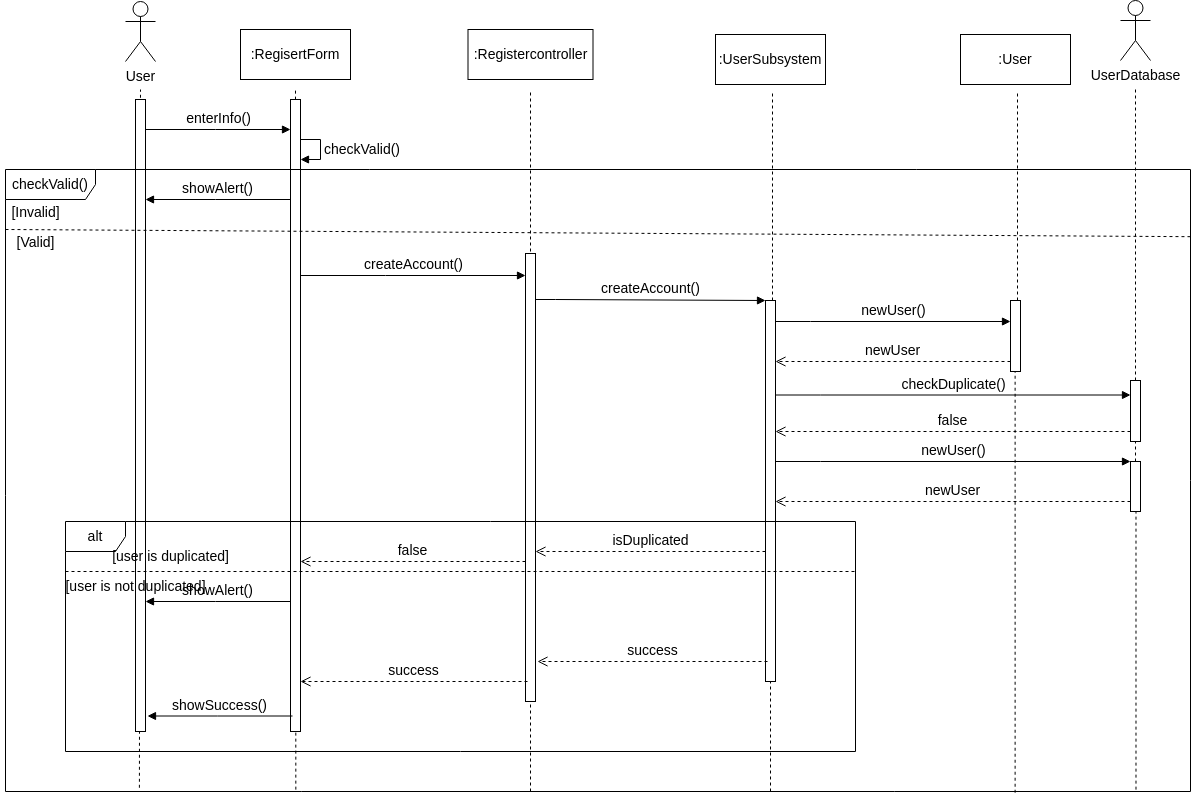

The diagram above was exported from draw.io. Its source (the exported page's mxGraphModel, read from the mxfile embedded in the PNG):
<mxGraphModel dx="1360" dy="843" grid="1" gridSize="10" guides="1" tooltips="1" connect="1" arrows="1" fold="1" page="1" pageScale="1" pageWidth="850" pageHeight="1100" math="0" shadow="0">
  <root>
    <mxCell id="0" />
    <mxCell id="1" parent="0" />
    <mxCell id="bSAmWvmNLgvnrRm7QgKB-43" value="User" style="shape=umlActor;verticalLabelPosition=bottom;verticalAlign=top;html=1;fontSize=14;" parent="1" vertex="1">
      <mxGeometry x="275" y="1050" width="30" height="60" as="geometry" />
    </mxCell>
    <mxCell id="bSAmWvmNLgvnrRm7QgKB-44" value="" style="endArrow=none;dashed=1;html=1;rounded=0;fontSize=14;exitX=0.113;exitY=0.994;exitDx=0;exitDy=0;exitPerimeter=0;" parent="1" edge="1" source="bSAmWvmNLgvnrRm7QgKB-51">
      <mxGeometry width="50" height="50" relative="1" as="geometry">
        <mxPoint x="290" y="1800" as="sourcePoint" />
        <mxPoint x="290" y="1138" as="targetPoint" />
      </mxGeometry>
    </mxCell>
    <mxCell id="bSAmWvmNLgvnrRm7QgKB-45" value="" style="html=1;points=[[0,0,0,0,5],[0,1,0,0,-5],[1,0,0,0,5],[1,1,0,0,-5]];perimeter=orthogonalPerimeter;outlineConnect=0;targetShapes=umlLifeline;portConstraint=eastwest;newEdgeStyle={&quot;curved&quot;:0,&quot;rounded&quot;:0};fontSize=14;" parent="1" vertex="1">
      <mxGeometry x="285" y="1148" width="10" height="632" as="geometry" />
    </mxCell>
    <mxCell id="bSAmWvmNLgvnrRm7QgKB-46" value="" style="endArrow=none;dashed=1;html=1;rounded=0;fontSize=14;exitX=0.245;exitY=0.997;exitDx=0;exitDy=0;exitPerimeter=0;" parent="1" edge="1" source="bSAmWvmNLgvnrRm7QgKB-51">
      <mxGeometry width="50" height="50" relative="1" as="geometry">
        <mxPoint x="445" y="1800" as="sourcePoint" />
        <mxPoint x="445" y="1138" as="targetPoint" />
      </mxGeometry>
    </mxCell>
    <mxCell id="bSAmWvmNLgvnrRm7QgKB-47" value="" style="html=1;points=[[0,0,0,0,5],[0,1,0,0,-5],[1,0,0,0,5],[1,1,0,0,-5]];perimeter=orthogonalPerimeter;outlineConnect=0;targetShapes=umlLifeline;portConstraint=eastwest;newEdgeStyle={&quot;curved&quot;:0,&quot;rounded&quot;:0};fontSize=14;" parent="1" vertex="1">
      <mxGeometry x="440" y="1148" width="10" height="632" as="geometry" />
    </mxCell>
    <mxCell id="bSAmWvmNLgvnrRm7QgKB-48" value="enterInfo()" style="html=1;verticalAlign=bottom;endArrow=block;curved=0;rounded=0;fontSize=14;" parent="1" source="bSAmWvmNLgvnrRm7QgKB-45" target="bSAmWvmNLgvnrRm7QgKB-47" edge="1">
      <mxGeometry width="80" relative="1" as="geometry">
        <mxPoint x="435" y="1298" as="sourcePoint" />
        <mxPoint x="515" y="1298" as="targetPoint" />
        <Array as="points">
          <mxPoint x="365" y="1178" />
        </Array>
      </mxGeometry>
    </mxCell>
    <mxCell id="bSAmWvmNLgvnrRm7QgKB-49" value="showAlert()" style="html=1;verticalAlign=bottom;endArrow=block;curved=0;rounded=0;fontSize=14;" parent="1" source="bSAmWvmNLgvnrRm7QgKB-47" target="bSAmWvmNLgvnrRm7QgKB-45" edge="1">
      <mxGeometry width="80" relative="1" as="geometry">
        <mxPoint x="435" y="1208" as="sourcePoint" />
        <mxPoint x="545" y="1158" as="targetPoint" />
        <Array as="points">
          <mxPoint x="365" y="1248" />
        </Array>
      </mxGeometry>
    </mxCell>
    <mxCell id="bSAmWvmNLgvnrRm7QgKB-50" value="checkValid()" style="html=1;align=left;spacingLeft=2;endArrow=block;rounded=0;edgeStyle=orthogonalEdgeStyle;curved=0;rounded=0;fontSize=14;" parent="1" source="bSAmWvmNLgvnrRm7QgKB-47" target="bSAmWvmNLgvnrRm7QgKB-47" edge="1">
      <mxGeometry relative="1" as="geometry">
        <mxPoint x="535" y="1148" as="sourcePoint" />
        <Array as="points">
          <mxPoint x="470" y="1188" />
          <mxPoint x="470" y="1208" />
        </Array>
        <mxPoint x="540" y="1178.0285714285715" as="targetPoint" />
      </mxGeometry>
    </mxCell>
    <mxCell id="bSAmWvmNLgvnrRm7QgKB-51" value="checkValid()" style="shape=umlFrame;whiteSpace=wrap;html=1;pointerEvents=0;width=90;height=30;fontSize=14;" parent="1" vertex="1">
      <mxGeometry x="155" y="1218" width="1185" height="622" as="geometry" />
    </mxCell>
    <mxCell id="bSAmWvmNLgvnrRm7QgKB-52" value="" style="endArrow=none;dashed=1;html=1;rounded=0;fontSize=14;entryX=1;entryY=0.108;entryDx=0;entryDy=0;entryPerimeter=0;" parent="1" target="bSAmWvmNLgvnrRm7QgKB-51" edge="1">
      <mxGeometry width="50" height="50" relative="1" as="geometry">
        <mxPoint x="155" y="1278" as="sourcePoint" />
        <mxPoint x="977" y="1278" as="targetPoint" />
      </mxGeometry>
    </mxCell>
    <mxCell id="bSAmWvmNLgvnrRm7QgKB-53" value="[Invalid]" style="text;html=1;align=center;verticalAlign=middle;resizable=0;points=[];autosize=1;strokeColor=none;fillColor=none;fontSize=14;" parent="1" vertex="1">
      <mxGeometry x="150" y="1246" width="70" height="30" as="geometry" />
    </mxCell>
    <mxCell id="bSAmWvmNLgvnrRm7QgKB-54" value="[Valid]" style="text;html=1;align=center;verticalAlign=middle;resizable=0;points=[];autosize=1;strokeColor=none;fillColor=none;fontSize=14;" parent="1" vertex="1">
      <mxGeometry x="155" y="1276" width="60" height="30" as="geometry" />
    </mxCell>
    <mxCell id="bSAmWvmNLgvnrRm7QgKB-55" value="" style="endArrow=none;dashed=1;html=1;rounded=0;fontSize=14;" parent="1" edge="1">
      <mxGeometry width="50" height="50" relative="1" as="geometry">
        <mxPoint x="680" y="1840" as="sourcePoint" />
        <mxPoint x="680" y="1138" as="targetPoint" />
      </mxGeometry>
    </mxCell>
    <mxCell id="bSAmWvmNLgvnrRm7QgKB-56" value="createAccount(&lt;span style=&quot;background-color: light-dark(#ffffff, var(--ge-dark-color, #121212)); color: light-dark(rgb(0, 0, 0), rgb(255, 255, 255));&quot;&gt;)&lt;/span&gt;" style="html=1;verticalAlign=bottom;endArrow=block;curved=0;rounded=0;fontSize=14;" parent="1" target="bSAmWvmNLgvnrRm7QgKB-57" edge="1">
      <mxGeometry width="80" relative="1" as="geometry">
        <mxPoint x="450" y="1324" as="sourcePoint" />
        <mxPoint x="555" y="1324" as="targetPoint" />
        <Array as="points">
          <mxPoint x="535" y="1324" />
        </Array>
      </mxGeometry>
    </mxCell>
    <mxCell id="bSAmWvmNLgvnrRm7QgKB-57" value="" style="html=1;points=[[0,0,0,0,5],[0,1,0,0,-5],[1,0,0,0,5],[1,1,0,0,-5]];perimeter=orthogonalPerimeter;outlineConnect=0;targetShapes=umlLifeline;portConstraint=eastwest;newEdgeStyle={&quot;curved&quot;:0,&quot;rounded&quot;:0};fontSize=14;" parent="1" vertex="1">
      <mxGeometry x="675" y="1302" width="10" height="448" as="geometry" />
    </mxCell>
    <mxCell id="bSAmWvmNLgvnrRm7QgKB-58" value="success" style="html=1;verticalAlign=bottom;endArrow=open;dashed=1;endSize=8;curved=0;rounded=0;fontSize=14;" parent="1" edge="1">
      <mxGeometry relative="1" as="geometry">
        <mxPoint x="450" y="1730" as="targetPoint" />
        <mxPoint x="677" y="1730" as="sourcePoint" />
        <Array as="points">
          <mxPoint x="521" y="1730" />
        </Array>
      </mxGeometry>
    </mxCell>
    <mxCell id="bSAmWvmNLgvnrRm7QgKB-59" value="showSuccess()" style="html=1;verticalAlign=bottom;endArrow=block;curved=0;rounded=0;fontSize=14;" parent="1" edge="1">
      <mxGeometry width="80" relative="1" as="geometry">
        <mxPoint x="442" y="1764.5" as="sourcePoint" />
        <mxPoint x="297" y="1764.5" as="targetPoint" />
        <Array as="points">
          <mxPoint x="367" y="1764.5" />
        </Array>
      </mxGeometry>
    </mxCell>
    <mxCell id="bSAmWvmNLgvnrRm7QgKB-60" value="" style="endArrow=none;dashed=1;html=1;rounded=0;fontSize=14;" parent="1" source="bSAmWvmNLgvnrRm7QgKB-62" edge="1">
      <mxGeometry width="50" height="50" relative="1" as="geometry">
        <mxPoint x="922" y="1797" as="sourcePoint" />
        <mxPoint x="922" y="1139" as="targetPoint" />
      </mxGeometry>
    </mxCell>
    <mxCell id="bSAmWvmNLgvnrRm7QgKB-61" value="" style="endArrow=none;dashed=1;html=1;rounded=0;fontSize=14;" parent="1" edge="1">
      <mxGeometry width="50" height="50" relative="1" as="geometry">
        <mxPoint x="920" y="1840" as="sourcePoint" />
        <mxPoint x="920" y="1680" as="targetPoint" />
      </mxGeometry>
    </mxCell>
    <mxCell id="bSAmWvmNLgvnrRm7QgKB-62" value="" style="html=1;points=[[0,0,0,0,5],[0,1,0,0,-5],[1,0,0,0,5],[1,1,0,0,-5]];perimeter=orthogonalPerimeter;outlineConnect=0;targetShapes=umlLifeline;portConstraint=eastwest;newEdgeStyle={&quot;curved&quot;:0,&quot;rounded&quot;:0};fontSize=14;" parent="1" vertex="1">
      <mxGeometry x="915" y="1349" width="10" height="381" as="geometry" />
    </mxCell>
    <mxCell id="bSAmWvmNLgvnrRm7QgKB-63" value="&lt;span&gt;:RegisertForm&lt;/span&gt;" style="html=1;whiteSpace=wrap;fontSize=14;" parent="1" vertex="1">
      <mxGeometry x="390" y="1078" width="110" height="50" as="geometry" />
    </mxCell>
    <mxCell id="bSAmWvmNLgvnrRm7QgKB-64" value="&lt;span&gt;:Registercontroller&lt;/span&gt;" style="html=1;whiteSpace=wrap;fontSize=14;" parent="1" vertex="1">
      <mxGeometry x="617.5" y="1078" width="125" height="50" as="geometry" />
    </mxCell>
    <mxCell id="bSAmWvmNLgvnrRm7QgKB-65" value="&lt;span&gt;:UserSubsystem&lt;/span&gt;" style="html=1;whiteSpace=wrap;fontSize=14;" parent="1" vertex="1">
      <mxGeometry x="865" y="1083" width="110" height="50" as="geometry" />
    </mxCell>
    <mxCell id="bSAmWvmNLgvnrRm7QgKB-66" value="createAccount(&lt;span style=&quot;background-color: light-dark(#ffffff, var(--ge-dark-color, #121212)); color: light-dark(rgb(0, 0, 0), rgb(255, 255, 255));&quot;&gt;)&lt;/span&gt;" style="html=1;verticalAlign=bottom;endArrow=block;curved=0;rounded=0;fontSize=14;" parent="1" source="bSAmWvmNLgvnrRm7QgKB-57" target="bSAmWvmNLgvnrRm7QgKB-62" edge="1">
      <mxGeometry width="80" relative="1" as="geometry">
        <mxPoint x="610" y="1368" as="sourcePoint" />
        <mxPoint x="760" y="1368" as="targetPoint" />
        <Array as="points">
          <mxPoint x="705" y="1348" />
        </Array>
      </mxGeometry>
    </mxCell>
    <mxCell id="bSAmWvmNLgvnrRm7QgKB-67" value="success" style="html=1;verticalAlign=bottom;endArrow=open;dashed=1;endSize=8;curved=0;rounded=0;fontSize=14;" parent="1" edge="1">
      <mxGeometry relative="1" as="geometry">
        <mxPoint x="687" y="1710" as="targetPoint" />
        <mxPoint x="917" y="1710" as="sourcePoint" />
        <Array as="points">
          <mxPoint x="788" y="1710" />
        </Array>
      </mxGeometry>
    </mxCell>
    <mxCell id="MYNhYdkE6Erh-mB-rJYP-1" value="" style="endArrow=none;dashed=1;html=1;rounded=0;fontSize=14;" parent="1" source="MYNhYdkE6Erh-mB-rJYP-3" edge="1">
      <mxGeometry width="50" height="50" relative="1" as="geometry">
        <mxPoint x="1167" y="1797" as="sourcePoint" />
        <mxPoint x="1167" y="1139" as="targetPoint" />
      </mxGeometry>
    </mxCell>
    <mxCell id="MYNhYdkE6Erh-mB-rJYP-2" value="" style="endArrow=none;dashed=1;html=1;rounded=0;fontSize=14;exitX=0.852;exitY=1.002;exitDx=0;exitDy=0;exitPerimeter=0;" parent="1" target="MYNhYdkE6Erh-mB-rJYP-3" edge="1" source="bSAmWvmNLgvnrRm7QgKB-51">
      <mxGeometry width="50" height="50" relative="1" as="geometry">
        <mxPoint x="1165" y="1800" as="sourcePoint" />
        <mxPoint x="1167" y="1139" as="targetPoint" />
      </mxGeometry>
    </mxCell>
    <mxCell id="MYNhYdkE6Erh-mB-rJYP-3" value="" style="html=1;points=[[0,0,0,0,5],[0,1,0,0,-5],[1,0,0,0,5],[1,1,0,0,-5]];perimeter=orthogonalPerimeter;outlineConnect=0;targetShapes=umlLifeline;portConstraint=eastwest;newEdgeStyle={&quot;curved&quot;:0,&quot;rounded&quot;:0};fontSize=14;" parent="1" vertex="1">
      <mxGeometry x="1160" y="1349" width="10" height="71" as="geometry" />
    </mxCell>
    <mxCell id="MYNhYdkE6Erh-mB-rJYP-4" value="&lt;span&gt;:User&lt;/span&gt;" style="html=1;whiteSpace=wrap;fontSize=14;" parent="1" vertex="1">
      <mxGeometry x="1110" y="1083" width="110" height="50" as="geometry" />
    </mxCell>
    <mxCell id="MYNhYdkE6Erh-mB-rJYP-5" value="newUser()" style="html=1;verticalAlign=bottom;endArrow=block;curved=0;rounded=0;fontSize=14;" parent="1" source="bSAmWvmNLgvnrRm7QgKB-62" target="MYNhYdkE6Erh-mB-rJYP-3" edge="1">
      <mxGeometry width="80" relative="1" as="geometry">
        <mxPoint x="940" y="1370" as="sourcePoint" />
        <mxPoint x="1180" y="1370" as="targetPoint" />
        <Array as="points">
          <mxPoint x="960" y="1370" />
        </Array>
      </mxGeometry>
    </mxCell>
    <mxCell id="MYNhYdkE6Erh-mB-rJYP-6" value="newUser" style="html=1;verticalAlign=bottom;endArrow=open;dashed=1;endSize=8;curved=0;rounded=0;fontSize=14;" parent="1" edge="1">
      <mxGeometry relative="1" as="geometry">
        <mxPoint x="925" y="1410" as="targetPoint" />
        <mxPoint x="1160" y="1410" as="sourcePoint" />
        <Array as="points">
          <mxPoint x="1026" y="1410" />
        </Array>
      </mxGeometry>
    </mxCell>
    <mxCell id="GIiloaxKGJLDKPR7btRv-4" value="isDuplicated" style="html=1;verticalAlign=bottom;endArrow=open;dashed=1;endSize=8;curved=0;rounded=0;fontSize=14;" parent="1" edge="1">
      <mxGeometry relative="1" as="geometry">
        <mxPoint x="685" y="1600" as="targetPoint" />
        <mxPoint x="915" y="1600" as="sourcePoint" />
        <Array as="points">
          <mxPoint x="796" y="1600" />
        </Array>
      </mxGeometry>
    </mxCell>
    <mxCell id="GIiloaxKGJLDKPR7btRv-5" value="false" style="html=1;verticalAlign=bottom;endArrow=open;dashed=1;endSize=8;curved=0;rounded=0;fontSize=14;" parent="1" edge="1">
      <mxGeometry relative="1" as="geometry">
        <mxPoint x="450" y="1610" as="targetPoint" />
        <mxPoint x="675" y="1610" as="sourcePoint" />
        <Array as="points">
          <mxPoint x="556" y="1610" />
        </Array>
      </mxGeometry>
    </mxCell>
    <mxCell id="GIiloaxKGJLDKPR7btRv-6" value="showAlert()" style="html=1;verticalAlign=bottom;endArrow=block;curved=0;rounded=0;fontSize=14;" parent="1" edge="1">
      <mxGeometry width="80" relative="1" as="geometry">
        <mxPoint x="440" y="1650" as="sourcePoint" />
        <mxPoint x="295" y="1650" as="targetPoint" />
        <Array as="points">
          <mxPoint x="365" y="1650" />
        </Array>
      </mxGeometry>
    </mxCell>
    <mxCell id="GIiloaxKGJLDKPR7btRv-8" value="alt" style="shape=umlFrame;whiteSpace=wrap;html=1;pointerEvents=0;fontSize=14;" parent="1" vertex="1">
      <mxGeometry x="215" y="1570" width="790" height="230" as="geometry" />
    </mxCell>
    <mxCell id="GIiloaxKGJLDKPR7btRv-10" value="" style="endArrow=none;dashed=1;html=1;rounded=0;exitX=-0.003;exitY=0.259;exitDx=0;exitDy=0;exitPerimeter=0;entryX=0.997;entryY=0.259;entryDx=0;entryDy=0;entryPerimeter=0;fontSize=14;" parent="1" edge="1">
      <mxGeometry width="50" height="50" relative="1" as="geometry">
        <mxPoint x="215.0000000000001" y="1620" as="sourcePoint" />
        <mxPoint x="1005.0000000000001" y="1620" as="targetPoint" />
      </mxGeometry>
    </mxCell>
    <mxCell id="GIiloaxKGJLDKPR7btRv-11" value="[user is duplicated]" style="text;html=1;align=center;verticalAlign=middle;resizable=0;points=[];autosize=1;strokeColor=none;fillColor=none;fontSize=14;" parent="1" vertex="1">
      <mxGeometry x="250" y="1590" width="140" height="30" as="geometry" />
    </mxCell>
    <mxCell id="GIiloaxKGJLDKPR7btRv-12" value="[user is not duplicated]" style="text;html=1;align=center;verticalAlign=middle;resizable=0;points=[];autosize=1;strokeColor=none;fillColor=none;fontSize=14;" parent="1" vertex="1">
      <mxGeometry x="205" y="1620" width="160" height="30" as="geometry" />
    </mxCell>
    <mxCell id="x4T-vujGuAk_x4bTY7AD-3" value="UserDatabase" style="shape=umlActor;verticalLabelPosition=bottom;verticalAlign=top;html=1;fontSize=14;" vertex="1" parent="1">
      <mxGeometry x="1270" y="1049" width="30" height="60" as="geometry" />
    </mxCell>
    <mxCell id="x4T-vujGuAk_x4bTY7AD-4" value="" style="endArrow=none;dashed=1;html=1;rounded=0;fontSize=14;" edge="1" parent="1" source="XxVtPcqeTrk9MGjke-4N-1">
      <mxGeometry width="50" height="50" relative="1" as="geometry">
        <mxPoint x="1285" y="1799" as="sourcePoint" />
        <mxPoint x="1285" y="1137" as="targetPoint" />
      </mxGeometry>
    </mxCell>
    <mxCell id="XxVtPcqeTrk9MGjke-4N-2" value="" style="endArrow=none;dashed=1;html=1;rounded=0;fontSize=14;" edge="1" parent="1" source="XxVtPcqeTrk9MGjke-4N-6" target="XxVtPcqeTrk9MGjke-4N-1">
      <mxGeometry width="50" height="50" relative="1" as="geometry">
        <mxPoint x="1285" y="1799" as="sourcePoint" />
        <mxPoint x="1285" y="1137" as="targetPoint" />
      </mxGeometry>
    </mxCell>
    <mxCell id="XxVtPcqeTrk9MGjke-4N-1" value="" style="html=1;points=[[0,0,0,0,5],[0,1,0,0,-5],[1,0,0,0,5],[1,1,0,0,-5]];perimeter=orthogonalPerimeter;outlineConnect=0;targetShapes=umlLifeline;portConstraint=eastwest;newEdgeStyle={&quot;curved&quot;:0,&quot;rounded&quot;:0};fontSize=14;" vertex="1" parent="1">
      <mxGeometry x="1280" y="1429" width="10" height="61" as="geometry" />
    </mxCell>
    <mxCell id="XxVtPcqeTrk9MGjke-4N-3" value="checkDuplicate()" style="html=1;verticalAlign=bottom;endArrow=block;curved=0;rounded=0;fontSize=14;" edge="1" parent="1">
      <mxGeometry width="80" relative="1" as="geometry">
        <mxPoint x="925" y="1443.5" as="sourcePoint" />
        <mxPoint x="1280" y="1443.5" as="targetPoint" />
        <Array as="points">
          <mxPoint x="970" y="1443.5" />
        </Array>
      </mxGeometry>
    </mxCell>
    <mxCell id="XxVtPcqeTrk9MGjke-4N-5" value="false" style="html=1;verticalAlign=bottom;endArrow=open;dashed=1;endSize=8;curved=0;rounded=0;fontSize=14;" edge="1" parent="1">
      <mxGeometry relative="1" as="geometry">
        <mxPoint x="925" y="1480" as="targetPoint" />
        <mxPoint x="1280" y="1480" as="sourcePoint" />
        <Array as="points">
          <mxPoint x="1051" y="1480" />
        </Array>
      </mxGeometry>
    </mxCell>
    <mxCell id="XxVtPcqeTrk9MGjke-4N-7" value="" style="endArrow=none;dashed=1;html=1;rounded=0;fontSize=14;exitX=0.954;exitY=0.997;exitDx=0;exitDy=0;exitPerimeter=0;" edge="1" parent="1" source="bSAmWvmNLgvnrRm7QgKB-51" target="XxVtPcqeTrk9MGjke-4N-6">
      <mxGeometry width="50" height="50" relative="1" as="geometry">
        <mxPoint x="1285" y="1799" as="sourcePoint" />
        <mxPoint x="1285" y="1490" as="targetPoint" />
      </mxGeometry>
    </mxCell>
    <mxCell id="XxVtPcqeTrk9MGjke-4N-6" value="" style="html=1;points=[[0,0,0,0,5],[0,1,0,0,-5],[1,0,0,0,5],[1,1,0,0,-5]];perimeter=orthogonalPerimeter;outlineConnect=0;targetShapes=umlLifeline;portConstraint=eastwest;newEdgeStyle={&quot;curved&quot;:0,&quot;rounded&quot;:0};fontSize=14;" vertex="1" parent="1">
      <mxGeometry x="1280" y="1510" width="10" height="50" as="geometry" />
    </mxCell>
    <mxCell id="XxVtPcqeTrk9MGjke-4N-8" value="newUser()" style="html=1;verticalAlign=bottom;endArrow=block;curved=0;rounded=0;fontSize=14;" edge="1" parent="1">
      <mxGeometry width="80" relative="1" as="geometry">
        <mxPoint x="925" y="1510" as="sourcePoint" />
        <mxPoint x="1280" y="1510" as="targetPoint" />
        <Array as="points">
          <mxPoint x="970" y="1510" />
        </Array>
      </mxGeometry>
    </mxCell>
    <mxCell id="XxVtPcqeTrk9MGjke-4N-9" value="newUser" style="html=1;verticalAlign=bottom;endArrow=open;dashed=1;endSize=8;curved=0;rounded=0;fontSize=14;" edge="1" parent="1">
      <mxGeometry relative="1" as="geometry">
        <mxPoint x="925" y="1550" as="targetPoint" />
        <mxPoint x="1280" y="1550" as="sourcePoint" />
        <Array as="points">
          <mxPoint x="1051" y="1550" />
        </Array>
      </mxGeometry>
    </mxCell>
  </root>
</mxGraphModel>